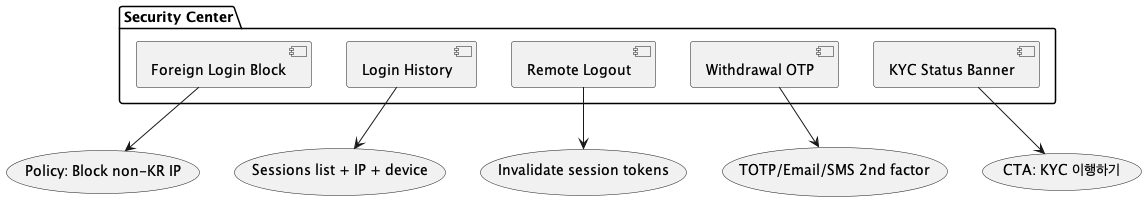

The diagram above was rendered by PlantUML. Its source (embedded in the PNG):
@startuml Components - Security Center
skinparam monochrome true


package "Security Center" {
[Foreign Login Block]
[Login History]
[Remote Logout]
[Withdrawal OTP]
[KYC Status Banner]
}


[Foreign Login Block] -down-> (Policy: Block non-KR IP)
[Login History] -down-> (Sessions list + IP + device)
[Remote Logout] -down-> (Invalidate session tokens)
[Withdrawal OTP] -down-> (TOTP/Email/SMS 2nd factor)
[KYC Status Banner] -down-> (CTA: KYC 이행하기)


@enduml